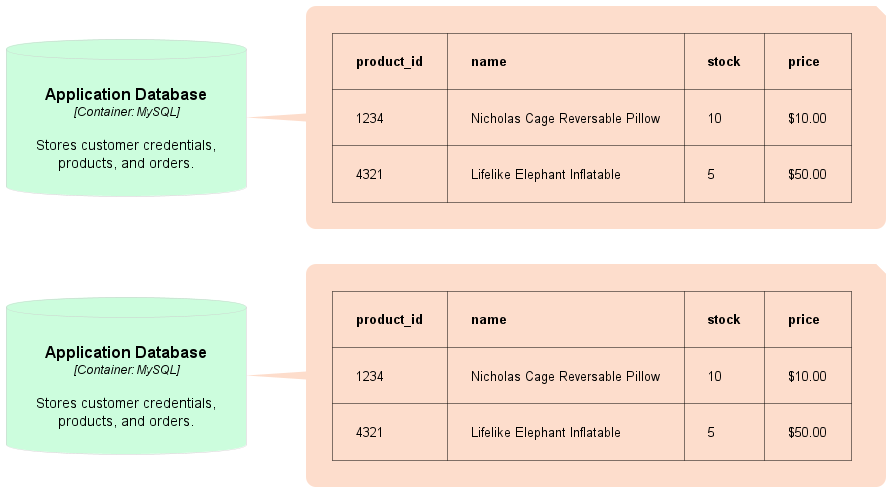

The diagram above was rendered by PlantUML. Its source (embedded in the PNG):
@startuml Replication

left to right direction

!include https://raw.githubusercontent.com/plantuml-stdlib/C4-PlantUML/master/C4_Deployment.puml

!define DEVICONS https://raw.githubusercontent.com/tupadr3/plantuml-icon-font-sprites/master/devicons
!include DEVICONS/laravel.puml
!include DEVICONS/javascript.puml
!include DEVICONS/mysql.puml
!include DEVICONS/chrome.puml

!define AWSPuml https://raw.githubusercontent.com/awslabs/aws-icons-for-plantuml/v11.1/dist
!includeurl AWSPuml/AWSCommon.puml
!includeurl AWSPuml/Database/RDS.puml
!includeurl AWSPuml/Compute/EC2.puml
!includeurl AWSPuml/Compute/EC2AutoScaling.puml
!includeurl AWSPuml/NetworkingContentDelivery/ElasticLoadBalancing.puml
!includeurl AWSPuml/Storage/SimpleStorageService.puml
' make orange
AddContainerTag("AWS", $borderColor="#ff9900", $bgColor="#ffffff", $fontColor="#000000")

AddContainerTag("browser", $bgColor="#bcddfc", $fontColor="#000000")
AddContainerTag("database", $bgColor="#ccfddd", $fontColor="#000000", $borderColor="#cccccc")

skinparam roundcorner 20
skinparam Padding 20
skinparam NoteBorderColor transparent
skinparam NoteBackgroundColor #FDDDCC
' skinparam NoteFontColor white

UpdateElementStyle(node, $borderColor="#cccccc", $fontColor="#5c5c5c")
UpdateElementStyle(container, $bgColor="#5388cb")

hide stereotype


ContainerDb(db, "Application Database", "Container: MySQL", "Stores customer credentials, products, and orders.", $tags="database")
note right of db
  |= product_id |= name |= stock |= price |
  | 1234 | Nicholas Cage Reversable Pillow | 10 | $10.00 |
  | 4321 | Lifelike Elephant Inflatable | 5 | $50.00 |
end note

ContainerDb(db2, "Application Database", "Container: MySQL", "Stores customer credentials, products, and orders.", $tags="database")
note right of db2
  |= product_id |= name |= stock |= price |
  | 1234 | Nicholas Cage Reversable Pillow | 10 | $10.00 |
  | 4321 | Lifelike Elephant Inflatable | 5 | $50.00 |
end note



' Deployment_Node(application_database_server, "Application Database Server", "Deployment Node: Ubuntu 20.04 LTS") {
'     Deployment_Node(mysql, "MySQL Primary", "Deployment Node: MySQL 8.0") {
'     }
' }

' Rel(product_browsing, db, "Find Products", "JPA")
' Rel(product_purchasing, db, "Updates & Queries", "JPA")
' Rel(customer_account, db, "Updates & Queries", "JPA")
' Rel(product_fulfillment, db, "Updates", "JPA")

@enduml